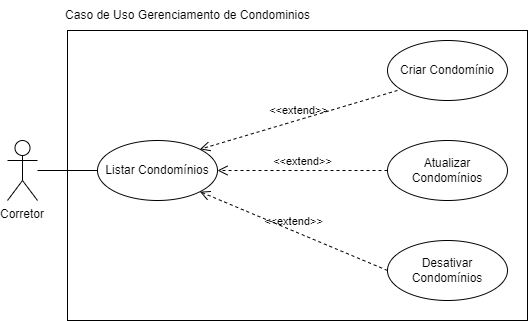

The diagram above was exported from draw.io. Its source (the exported page's mxGraphModel, read from the mxfile embedded in the PNG):
<mxGraphModel dx="565" dy="753" grid="1" gridSize="10" guides="1" tooltips="1" connect="1" arrows="1" fold="1" page="1" pageScale="1" pageWidth="827" pageHeight="1169" math="0" shadow="0">
  <root>
    <mxCell id="0" />
    <mxCell id="1" parent="0" />
    <mxCell id="9ILixEX_Qb8JE7fq3kl8-1" value="" style="rounded=0;whiteSpace=wrap;html=1;" vertex="1" parent="1">
      <mxGeometry x="900" y="50" width="460" height="290" as="geometry" />
    </mxCell>
    <mxCell id="9ILixEX_Qb8JE7fq3kl8-2" value="&amp;lt;&amp;lt;extend&amp;gt;&amp;gt;" style="endArrow=open;startArrow=none;endFill=0;startFill=0;endSize=8;html=1;verticalAlign=bottom;dashed=1;labelBackgroundColor=none;rounded=0;exitX=0;exitY=0.5;exitDx=0;exitDy=0;entryX=1;entryY=1;entryDx=0;entryDy=0;" edge="1" parent="1" source="9ILixEX_Qb8JE7fq3kl8-7" target="9ILixEX_Qb8JE7fq3kl8-5">
      <mxGeometry width="160" relative="1" as="geometry">
        <mxPoint x="1250" y="340.02" as="sourcePoint" />
        <mxPoint x="1104" y="401" as="targetPoint" />
      </mxGeometry>
    </mxCell>
    <mxCell id="9ILixEX_Qb8JE7fq3kl8-3" value="Corretor" style="shape=umlActor;verticalLabelPosition=bottom;verticalAlign=top;" vertex="1" parent="1">
      <mxGeometry x="840" y="160" width="30" height="60" as="geometry" />
    </mxCell>
    <mxCell id="9ILixEX_Qb8JE7fq3kl8-4" value="Criar Condomínio" style="ellipse;whiteSpace=wrap;html=1;" vertex="1" parent="1">
      <mxGeometry x="1220" y="60" width="120" height="60" as="geometry" />
    </mxCell>
    <mxCell id="9ILixEX_Qb8JE7fq3kl8-5" value="Listar Condomínios" style="ellipse;whiteSpace=wrap;html=1;" vertex="1" parent="1">
      <mxGeometry x="930" y="160" width="120" height="60" as="geometry" />
    </mxCell>
    <mxCell id="9ILixEX_Qb8JE7fq3kl8-6" value="Atualizar Condomínios" style="ellipse;whiteSpace=wrap;html=1;" vertex="1" parent="1">
      <mxGeometry x="1220" y="160" width="120" height="60" as="geometry" />
    </mxCell>
    <mxCell id="9ILixEX_Qb8JE7fq3kl8-7" value="Desativar Condomínios" style="ellipse;whiteSpace=wrap;html=1;" vertex="1" parent="1">
      <mxGeometry x="1220" y="260" width="120" height="60" as="geometry" />
    </mxCell>
    <mxCell id="9ILixEX_Qb8JE7fq3kl8-8" value="" style="endArrow=none;html=1;rounded=0;entryX=0;entryY=0.5;entryDx=0;entryDy=0;" edge="1" parent="1" source="9ILixEX_Qb8JE7fq3kl8-3" target="9ILixEX_Qb8JE7fq3kl8-5">
      <mxGeometry width="50" height="50" relative="1" as="geometry">
        <mxPoint x="865" y="221" as="sourcePoint" />
        <mxPoint x="1040" y="150" as="targetPoint" />
      </mxGeometry>
    </mxCell>
    <mxCell id="9ILixEX_Qb8JE7fq3kl8-9" value="&amp;lt;&amp;lt;extend&amp;gt;&amp;gt;" style="endArrow=open;startArrow=none;endFill=0;startFill=0;endSize=8;html=1;verticalAlign=bottom;dashed=1;labelBackgroundColor=none;rounded=0;" edge="1" parent="1" source="9ILixEX_Qb8JE7fq3kl8-6" target="9ILixEX_Qb8JE7fq3kl8-5">
      <mxGeometry width="160" relative="1" as="geometry">
        <mxPoint x="1293" y="381" as="sourcePoint" />
        <mxPoint x="1144" y="329" as="targetPoint" />
      </mxGeometry>
    </mxCell>
    <mxCell id="9ILixEX_Qb8JE7fq3kl8-10" value="Caso de Uso Gerenciamento de Condominios" style="text;html=1;align=center;verticalAlign=middle;resizable=0;points=[];autosize=1;strokeColor=none;fillColor=none;" vertex="1" parent="1">
      <mxGeometry x="885" y="20" width="270" height="30" as="geometry" />
    </mxCell>
    <mxCell id="9ILixEX_Qb8JE7fq3kl8-11" value="&amp;lt;&amp;lt;extend&amp;gt;&amp;gt;" style="endArrow=open;startArrow=none;endFill=0;startFill=0;endSize=8;html=1;verticalAlign=bottom;dashed=1;labelBackgroundColor=none;rounded=0;entryX=1;entryY=0;entryDx=0;entryDy=0;exitX=0.083;exitY=0.833;exitDx=0;exitDy=0;exitPerimeter=0;" edge="1" parent="1" source="9ILixEX_Qb8JE7fq3kl8-4" target="9ILixEX_Qb8JE7fq3kl8-5">
      <mxGeometry width="160" relative="1" as="geometry">
        <mxPoint x="1140" y="120" as="sourcePoint" />
        <mxPoint x="1005" y="188" as="targetPoint" />
      </mxGeometry>
    </mxCell>
  </root>
</mxGraphModel>